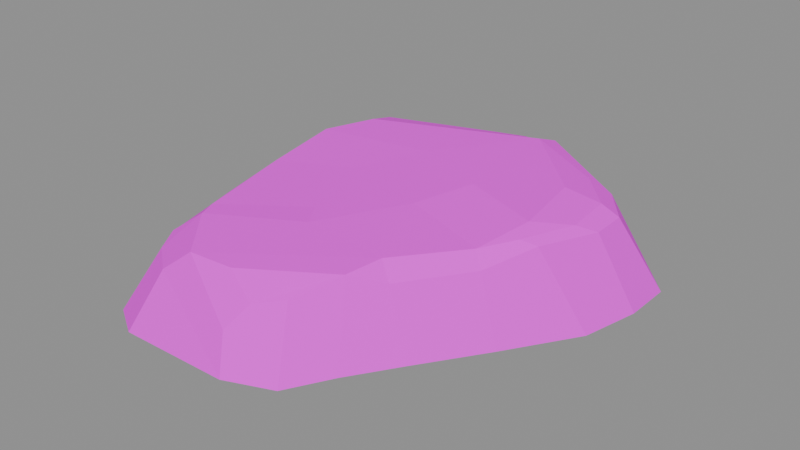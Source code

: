 # Source: pebble_round_4.blend  (saved by Blender 5.1.30; exported with 4.5.12 LTS)
import bpy
from mathutils import Matrix  # noqa: F401  (used for matrix-valued properties, if any)

bpy.ops.wm.read_factory_settings(use_empty=True)
scene = bpy.context.scene
scene.name = 'Scene'

# ---- images (referenced by path relative to the original .blend; pixels are not part of the script)
import os
ASSET_DIR = os.environ.get("B2B_ASSET_DIR", "")  # directory of the original .blend (textures are referenced by path, not embedded)
HERE = os.path.dirname(os.path.abspath(__file__))  # packed textures are extracted next to this script under _unpacked/

def load_image(name, relpath, width, height, colorspace="sRGB"):
    """Load a texture the original file referenced (path relative to the .blend, or extracted next to this script)."""
    p = next((c for c in (os.path.join(HERE, relpath), os.path.join(ASSET_DIR, relpath)) if relpath and os.path.exists(c)), "")
    if p:
        img = bpy.data.images.load(p, check_existing=True)
        img.name = name
    else:  # same state as the original file: an image datablock whose file is absent (Cycles renders it pink)
        img = bpy.data.images.new(name, width, height)
        img.source = "FILE"
        img.filepath = "//" + (relpath or name)
    img.colorspace_settings.name = colorspace
    return img
img_pathrocks_diffuse_png = load_image('PathRocks_Diffuse.png', 'PathRocks_Diffuse.png', 1024, 1024, 'sRGB')

# ---- materials (node trees are filled in below, after node groups)
mat_pathrocks = bpy.data.materials.new('PathRocks')
mat_pathrocks.roughness = 1.0

# ---- material node trees
mat_pathrocks.use_nodes = True; mat_pathrocks.node_tree.nodes.clear()
_N = mat_pathrocks.node_tree.nodes; _L = mat_pathrocks.node_tree.links
n0 = _N.new('ShaderNodeBsdfPrincipled'); n0.name = 'Principled BSDF'; n0.location = (-200, 100)
n0.inputs[2].default_value = 1.0
n1 = _N.new('ShaderNodeOutputMaterial'); n1.name = 'Material Output'; n1.location = (200, 100)
n2 = _N.new('ShaderNodeNormalMap'); n2.name = 'Normal Map'; n2.location = (-600, -600)
n2.label = 'Normal/Map'
n2.inputs[0].default_value = 0.0
n3 = _N.new('ShaderNodeTexImage'); n3.name = 'Image Texture'; n3.location = (-600, 300)
n3.image = img_pathrocks_diffuse_png
_L.new(n0.outputs[0], n1.inputs[0])
_L.new(n2.outputs[0], n0.inputs[5])
_L.new(n3.outputs[0], n0.inputs[0])
n1.is_active_output = True

# ---- meshes
me_cube_017_retopology = bpy.data.meshes.new('Cube.017_Retopology')
me_cube_017_retopology.from_pydata([(0.1823, 0.01881, -0.002706), (0.1424, -0.000999, 0.07583), (0.117, -0.04373, 0.06272), (0.138, -0.04784, -0.003408), (0.0963, -0.1121, -0.002142), (0.07324, -0.1054, 0.06193), (0.05107, -0.1322, 0.07377), (0.06598, -0.1589, -0.001774), (0.03964, -0.1994, -0.004007), (0.02811, -0.1722, 0.06065), (0.003232, -0.1884, 0.05502), (-0.001937, -0.2212, -0.0003116), (-0.01083, -0.2062, 0.03418), (-0.02782, -0.1787, 0.07176), (-0.07123, -0.1828, 0.07248), (-0.09525, -0.1937, 0.05275), (-0.1137, -0.2217, -0.002108), (-0.1118, -0.1347, 0.07624), (-0.124, -0.1713, 0.05367), (-0.1511, -0.1989, -0.005632), (-0.1341, -0.1497, 0.0582), (-0.1462, -0.1377, 0.05027), (-0.1734, -0.1563, -0.000861), (-0.1192, -0.1162, 0.07587), (-0.1358, -0.02116, 0.08076), (-0.1863, -0.03804, 0.03883), (-0.1636, 0.0637, 0.06916), (-0.1417, 0.0527, 0.0871), (-0.2105, -0.04302, -0.002219), (-0.1896, 0.0696, -5.396e-05), (-0.176, 0.1276, -0.001634), (-0.1535, 0.117, 0.06385), (-0.1332, 0.1391, 0.07548), (-0.1214, 0.09994, 0.08836), (-0.1407, 0.1799, 0.0004165), (-0.03855, 0.1931, 0.06712), (-0.05442, 0.2271, -0.002121), (0.001821, 0.2307, 0.004281), (-0.003842, 0.1972, 0.06986), (0.03799, 0.1821, 0.07684), (0.03975, 0.2228, 0.00296), (0.04117, 0.1522, 0.09377), (0.05017, 0.166, 0.08984), (0.06574, 0.2094, -0.0005388), (0.1669, 0.1494, 1.665e-05), (0.1369, 0.1253, 0.07454), (0.1635, 0.0924, 0.07289), (0.1952, 0.1238, -0.003048), (0.1957, 0.07452, -0.002139), (0.1632, 0.05873, 0.07177), (0.05971, -0.09804, 0.07713), (0.1058, -0.03545, 0.07562), (-0.02514, -0.09323, 0.07948), (-0.04005, -0.06996, 0.07988), (-0.06176, 0.005872, 0.08424), (-0.03237, 0.06965, 0.08844), (0.1146, 0.08155, 0.0907), (0.1229, 0.01383, 0.08653), (0.07801, 0.1168, 0.09248), (0.02513, -0.01563, 0.08381), (0.04527, 0.04174, 0.08748), (0.1286, -0.00762, 0.0803), (0.1507, 0.04121, 0.08132), (0.1479, 0.08725, 0.08328), (0.115, 0.1217, 0.08463)], [], [(0, 1, 2, 3), (2, 5, 4, 3), (4, 5, 6, 7), (6, 9, 8, 7), (8, 9, 10, 11), (10, 12, 11), (10, 9, 6, 13), (13, 14, 12, 10), (14, 15, 11, 12), (15, 16, 11), (14, 17, 18, 15), (16, 15, 18, 19), (17, 20, 18), (20, 21, 22, 19), (19, 18, 20), (21, 20, 17, 23), (23, 24, 25, 21), (25, 24, 27, 26), (25, 28, 22, 21), (28, 25, 26, 29), (29, 26, 31, 30), (31, 26, 27, 32), (27, 33, 32), (32, 34, 30, 31), (32, 35, 36, 34), (36, 35, 38, 37), (38, 39, 40, 37), (38, 35, 32, 33), (33, 41, 39, 38), (39, 41, 42), (42, 43, 40, 39), (43, 42, 45, 44), (45, 46, 47, 44), (47, 46, 49, 48), (48, 49, 1, 0), (6, 5, 50), (50, 5, 2, 51), (51, 2, 1, 61), (6, 50, 14, 13), (17, 14, 50, 52), (52, 53, 23, 17), (53, 54, 24, 23), (54, 55, 27, 24), (55, 41, 33, 27), (58, 60, 57, 56), (60, 55, 54, 59), (57, 60, 59, 51), (41, 55, 60, 58), (59, 54, 53, 52), (52, 50, 51, 59), (62, 61, 1, 49), (63, 62, 49, 46), (64, 63, 46, 45), (64, 41, 58), (45, 42, 41, 64), (58, 56, 63, 64), (56, 57, 62, 63), (57, 51, 61, 62), (43, 3, 29), (7, 11, 16, 22), (7, 8, 11), (3, 4, 28, 29), (16, 19, 22), (36, 43, 29, 34), (29, 30, 34), (0, 3, 43, 44), (36, 37, 43), (37, 40, 43), (22, 28, 4, 7), (48, 0, 44, 47)])
me_cube_017_retopology.polygons.foreach_set('use_smooth', [True] * 70)
_k = set([(0, 1), (0, 3), (0, 44), (0, 48), (1, 2), (1, 49), (1, 61), (2, 3), (2, 5), (2, 51), (3, 4), (3, 43), (4, 5), (4, 7), (4, 28), (5, 6), (5, 50), (6, 7), (6, 9), (6, 13), (6, 50), (7, 8), (7, 11), (8, 9), (8, 11), (9, 10), (10, 11), (10, 12), (10, 13), (11, 12), (11, 15), (11, 16), (12, 14), (13, 14), (14, 15), (14, 17), (14, 50), (15, 16), (15, 18), (16, 19), (16, 22), (17, 18), (17, 20), (17, 23), (17, 52), (18, 19), (18, 20), (19, 20), (19, 22), (20, 21), (21, 22), (21, 23), (21, 25), (22, 28), (23, 24), (23, 53), (24, 25), (24, 27), (24, 54), (25, 26), (25, 28), (26, 27), (26, 29), (26, 31), (27, 32), (27, 33), (27, 55), (28, 29), (29, 30), (29, 34), (29, 43), (30, 31), (30, 34), (31, 32), (32, 33), (32, 34), (32, 35), (33, 38), (33, 41), (34, 36), (35, 36), (35, 38), (36, 37), (36, 43), (37, 38), (37, 40), (37, 43), (38, 39), (39, 40), (39, 41), (39, 42), (40, 43), (41, 42), (41, 55), (41, 58), (41, 64), (42, 43), (42, 45), (43, 44), (44, 45), (44, 47), (45, 46), (45, 64), (46, 47), (46, 49), (46, 63), (47, 48), (48, 49), (49, 62), (50, 51), (50, 52), (51, 57), (51, 59), (51, 61), (52, 53), (52, 59), (54, 55), (56, 57), (56, 58), (56, 63), (57, 60), (57, 62), (59, 60), (61, 62), (62, 63), (63, 64)])
me_cube_017_retopology.attributes.new('sharp_edge', 'BOOLEAN', 'EDGE').data.foreach_set('value', [ (min(e.vertices), max(e.vertices)) in _k for e in me_cube_017_retopology.edges])
_uv = me_cube_017_retopology.uv_layers.new(name='Default')
_uv.uv.foreach_set('vector', [0.7752, 0.4055, 0.749, 0.3797, 0.755, 0.3599, 0.7837, 0.3667, 0.755, 0.3599, 0.756, 0.3281, 0.7837, 0.3303, 0.7837, 0.3667, 0.7837, 0.3303, 0.756, 0.3281, 0.7509, 0.3139, 0.7822, 0.3033, 0.7509, 0.3139, 0.7531, 0.2949, 0.777, 0.28, 0.7822, 0.3033, 0.777, 0.28, 0.7531, 0.2949, 0.7487, 0.2833, 0.7643, 0.2613, 0.7487, 0.2833, 0.751, 0.2711, 0.7643, 0.2613, 0.7487, 0.2833, 0.7531, 0.2949, 0.7509, 0.3139, 0.7344, 0.2817, 0.7344, 0.2817, 0.7209, 0.2709, 0.751, 0.2711, 0.7487, 0.2833, 0.7209, 0.2709, 0.7168, 0.2584, 0.7643, 0.2613, 0.751, 0.2711, 0.7168, 0.2584, 0.7197, 0.2331, 0.7643, 0.2613, 0.7209, 0.2709, 0.6971, 0.2757, 0.7019, 0.2589, 0.7168, 0.2584, 0.7197, 0.2331, 0.7168, 0.2584, 0.7019, 0.2589, 0.699, 0.2303, 0.6971, 0.2757, 0.6931, 0.2635, 0.7019, 0.2589, 0.6931, 0.2635, 0.6854, 0.2625, 0.678, 0.2393, 0.699, 0.2303, 0.699, 0.2303, 0.7019, 0.2589, 0.6931, 0.2635, 0.6854, 0.2625, 0.6931, 0.2635, 0.6971, 0.2757, 0.6903, 0.2795, 0.6903, 0.2795, 0.6621, 0.3056, 0.6451, 0.2836, 0.6854, 0.2625, 0.6451, 0.2836, 0.6621, 0.3056, 0.6439, 0.3291, 0.6319, 0.3266, 0.6451, 0.2836, 0.6319, 0.2688, 0.678, 0.2393, 0.6854, 0.2625, 0.6319, 0.2688, 0.6451, 0.2836, 0.6319, 0.3266, 0.6046, 0.3152, 0.6046, 0.3152, 0.6319, 0.3266, 0.6227, 0.3468, 0.5951, 0.3425, 0.6227, 0.3468, 0.6319, 0.3266, 0.6439, 0.3291, 0.6265, 0.3588, 0.6439, 0.3291, 0.6398, 0.3491, 0.6265, 0.3588, 0.6265, 0.3588, 0.5955, 0.374, 0.5951, 0.3425, 0.6227, 0.3468, 0.6265, 0.3588, 0.6424, 0.3991, 0.6164, 0.4161, 0.5955, 0.374, 0.6164, 0.4161, 0.6424, 0.3991, 0.653, 0.4083, 0.6378, 0.4333, 0.653, 0.4083, 0.6704, 0.4133, 0.6544, 0.4419, 0.6378, 0.4333, 0.653, 0.4083, 0.6424, 0.3991, 0.6265, 0.3588, 0.6398, 0.3491, 0.6398, 0.3491, 0.6792, 0.4029, 0.6704, 0.4133, 0.653, 0.4083, 0.6704, 0.4133, 0.6792, 0.4029, 0.6788, 0.4097, 0.6788, 0.4097, 0.6679, 0.4473, 0.6544, 0.4419, 0.6704, 0.4133, 0.6679, 0.4473, 0.6788, 0.4097, 0.7158, 0.4174, 0.7235, 0.4512, 0.7158, 0.4174, 0.7318, 0.4134, 0.7418, 0.4463, 0.7235, 0.4512, 0.7418, 0.4463, 0.7318, 0.4134, 0.7404, 0.4032, 0.7597, 0.4295, 0.7597, 0.4295, 0.7404, 0.4032, 0.749, 0.3797, 0.7752, 0.4055, 0.7509, 0.3139, 0.756, 0.3281, 0.7466, 0.3275, 0.7466, 0.3275, 0.756, 0.3281, 0.755, 0.3599, 0.747, 0.3595, 0.747, 0.3595, 0.755, 0.3599, 0.749, 0.3797, 0.7462, 0.3741, 0.7509, 0.3139, 0.7466, 0.3275, 0.7209, 0.2709, 0.7344, 0.2817, 0.6971, 0.2757, 0.7209, 0.2709, 0.7466, 0.3275, 0.7162, 0.3095, 0.7162, 0.3095, 0.7057, 0.3133, 0.6903, 0.2795, 0.6971, 0.2757, 0.7057, 0.3133, 0.6805, 0.332, 0.6621, 0.3056, 0.6903, 0.2795, 0.6805, 0.332, 0.6753, 0.3593, 0.6439, 0.3291, 0.6621, 0.3056, 0.6753, 0.3593, 0.6792, 0.4029, 0.6398, 0.3491, 0.6439, 0.3291, 0.699, 0.3999, 0.707, 0.3683, 0.7377, 0.3789, 0.7185, 0.3974, 0.707, 0.3683, 0.6753, 0.3593, 0.6805, 0.332, 0.7149, 0.3457, 0.7377, 0.3789, 0.707, 0.3683, 0.7149, 0.3457, 0.747, 0.3595, 0.6792, 0.4029, 0.6753, 0.3593, 0.707, 0.3683, 0.699, 0.3999, 0.7149, 0.3457, 0.6805, 0.332, 0.7057, 0.3133, 0.7162, 0.3095, 0.7162, 0.3095, 0.7466, 0.3275, 0.747, 0.3595, 0.7149, 0.3457, 0.7394, 0.394, 0.7462, 0.3741, 0.749, 0.3797, 0.7404, 0.4032, 0.7275, 0.4072, 0.7394, 0.394, 0.7404, 0.4032, 0.7318, 0.4134, 0.7095, 0.4103, 0.7275, 0.4072, 0.7318, 0.4134, 0.7158, 0.4174, 0.7095, 0.4103, 0.6792, 0.4029, 0.699, 0.3999, 0.7158, 0.4174, 0.6788, 0.4097, 0.6792, 0.4029, 0.7095, 0.4103, 0.699, 0.3999, 0.7185, 0.3974, 0.7275, 0.4072, 0.7095, 0.4103, 0.7185, 0.3974, 0.7377, 0.3789, 0.7394, 0.394, 0.7275, 0.4072, 0.7377, 0.3789, 0.747, 0.3595, 0.7462, 0.3741, 0.7394, 0.394, 0.826, 0.8702, 0.7437, 0.7982, 0.8823, 0.7652, 0.7436, 0.744, 0.753, 0.7075, 0.7912, 0.6823, 0.8262, 0.6914, 0.7436, 0.744, 0.7434, 0.7242, 0.753, 0.7075, 0.7437, 0.7982, 0.7437, 0.7668, 0.8643, 0.7219, 0.8823, 0.7652, 0.7912, 0.6823, 0.8091, 0.6815, 0.8262, 0.6914, 0.8712, 0.8494, 0.826, 0.8702, 0.8823, 0.7652, 0.8902, 0.814, 0.8823, 0.7652, 0.8907, 0.7882, 0.8902, 0.814, 0.7434, 0.8309, 0.7437, 0.7982, 0.826, 0.8702, 0.7779, 0.8723, 0.8712, 0.8494, 0.8529, 0.8638, 0.826, 0.8702, 0.8529, 0.8638, 0.838, 0.8693, 0.826, 0.8702, 0.8262, 0.6914, 0.8643, 0.7219, 0.7437, 0.7668, 0.7436, 0.744, 0.7512, 0.853, 0.7434, 0.8309, 0.7779, 0.8723, 0.7624, 0.8698])
me_cube_017_retopology.materials.append(mat_pathrocks)
me_cube_017_retopology.update()
me_cube_017_retopology.normals_split_custom_set([tuple(v) for v in zip(*[iter([0.7943, -0.5413, 0.2758, 0.7943, -0.5413, 0.2758, 0.7943, -0.5413, 0.2758, 0.7943, -0.5413, 0.2758, 0.7869, -0.5332, 0.3106, 0.7869, -0.5332, 0.3106, 0.7869, -0.5332, 0.3106, 0.7869, -0.5332, 0.3106, 0.7922, -0.5088, 0.3371, 0.7922, -0.5088, 0.3371, 0.7922, -0.5088, 0.3371, 0.7922, -0.5088, 0.3371, 0.7675, -0.5364, 0.351, 0.7675, -0.5364, 0.351, 0.7675, -0.5364, 0.351, 0.7675, -0.5364, 0.351, 0.4406, -0.7935, 0.4197, 0.4406, -0.7935, 0.4197, 0.4406, -0.7935, 0.4197, 0.4406, -0.7935, 0.4197, 0.3688, -0.8146, 0.4477, 0.3688, -0.8146, 0.4477, 0.3688, -0.8146, 0.4477, 0.2242, -0.4745, 0.8512, 0.2242, -0.4745, 0.8512, 0.2242, -0.4745, 0.8512, 0.2242, -0.4745, 0.8512, 0.08483, -0.7854, 0.6131, 0.08483, -0.7854, 0.6131, 0.08483, -0.7854, 0.6131, 0.08483, -0.7854, 0.6131, -0.037, -0.8983, 0.4379, -0.037, -0.8983, 0.4379, -0.037, -0.8983, 0.4379, -0.037, -0.8983, 0.4379, -0.003419, -0.8906, 0.4549, -0.003419, -0.8906, 0.4549, -0.003419, -0.8906, 0.4549, -0.3854, -0.4325, 0.8151, -0.3854, -0.4325, 0.8151, -0.3854, -0.4325, 0.8151, -0.3854, -0.4325, 0.8151, -0.4919, -0.6891, 0.5321, -0.4919, -0.6891, 0.5321, -0.4919, -0.6891, 0.5321, -0.4919, -0.6891, 0.5321, -0.4193, -0.3715, 0.8284, -0.4193, -0.3715, 0.8284, -0.4193, -0.3715, 0.8284, -0.7298, -0.4283, 0.5328, -0.7298, -0.4283, 0.5328, -0.7298, -0.4283, 0.5328, -0.7298, -0.4283, 0.5328, -0.7147, -0.449, 0.5362, -0.7147, -0.449, 0.5362, -0.7147, -0.449, 0.5362, -0.5855, -0.1591, 0.7949, -0.5855, -0.1591, 0.7949, -0.5855, -0.1591, 0.7949, -0.5855, -0.1591, 0.7949, -0.6065, -0.1502, 0.7807, -0.6065, -0.1502, 0.7807, -0.6065, -0.1502, 0.7807, -0.6065, -0.1502, 0.7807, -0.6294, -0.1004, 0.7705, -0.6294, -0.1004, 0.7705, -0.6294, -0.1004, 0.7705, -0.6294, -0.1004, 0.7705, -0.8123, -0.2632, 0.5205, -0.8123, -0.2632, 0.5205, -0.8123, -0.2632, 0.5205, -0.8123, -0.2632, 0.5205, -0.9027, 0.1211, 0.4128, -0.9027, 0.1211, 0.4128, -0.9027, 0.1211, 0.4128, -0.9027, 0.1211, 0.4128, -0.9099, 0.2161, 0.3542, -0.9099, 0.2161, 0.3542, -0.9099, 0.2161, 0.3542, -0.9099, 0.2161, 0.3542, -0.5957, 0.1741, 0.7842, -0.5957, 0.1741, 0.7842, -0.5957, 0.1741, 0.7842, -0.5957, 0.1741, 0.7842, -0.4327, 0.1614, 0.887, -0.4327, 0.1614, 0.887, -0.4327, 0.1614, 0.887, -0.7792, 0.5167, 0.3549, -0.7792, 0.5167, 0.3549, -0.7792, 0.5167, 0.3549, -0.7792, 0.5167, 0.3549, -0.4086, 0.7818, 0.471, -0.4086, 0.7818, 0.471, -0.4086, 0.7818, 0.471, -0.4086, 0.7818, 0.471, -0.1215, 0.8838, 0.4519, -0.1215, 0.8838, 0.4519, -0.1215, 0.8838, 0.4519, -0.1215, 0.8838, 0.4519, 0.2143, 0.8575, 0.4678, 0.2143, 0.8575, 0.4678, 0.2143, 0.8575, 0.4678, 0.2143, 0.8575, 0.4678, -0.09321, 0.2995, 0.9495, -0.09321, 0.2995, 0.9495, -0.09321, 0.2995, 0.9495, -0.09321, 0.2995, 0.9495, -0.1227, 0.3674, 0.9219, -0.1227, 0.3674, 0.9219, -0.1227, 0.3674, 0.9219, -0.1227, 0.3674, 0.9219, -0.3088, 0.4439, 0.8412, -0.3088, 0.4439, 0.8412, -0.3088, 0.4439, 0.8412, 0.4793, 0.7596, 0.4396, 0.4793, 0.7596, 0.4396, 0.4793, 0.7596, 0.4396, 0.4793, 0.7596, 0.4396, 0.4502, 0.7758, 0.442, 0.4502, 0.7758, 0.442, 0.4502, 0.7758, 0.442, 0.4502, 0.7758, 0.442, 0.6578, 0.578, 0.4829, 0.6578, 0.578, 0.4829, 0.6578, 0.578, 0.4829, 0.6578, 0.578, 0.4829, 0.9188, 0.001376, 0.3947, 0.9188, 0.001376, 0.3947, 0.9188, 0.001376, 0.3947, 0.9188, 0.001376, 0.3947, 0.8953, -0.2538, 0.3661, 0.8953, -0.2538, 0.3661, 0.8953, -0.2538, 0.3661, 0.8953, -0.2538, 0.3661, 0.6654, -0.2379, 0.7076, 0.6654, -0.2379, 0.7076, 0.6654, -0.2379, 0.7076, 0.564, -0.4039, 0.7203, 0.564, -0.4039, 0.7203, 0.564, -0.4039, 0.7203, 0.564, -0.4039, 0.7203, 0.4702, -0.5039, 0.7246, 0.4702, -0.5039, 0.7246, 0.4702, -0.5039, 0.7246, 0.4702, -0.5039, 0.7246, 0.0306, -0.09928, 0.9946, 0.0306, -0.09928, 0.9946, 0.0306, -0.09928, 0.9946, 0.0306, -0.09928, 0.9946, 0.01291, -0.0845, 0.9963, 0.01291, -0.0845, 0.9963, 0.01291, -0.0845, 0.9963, 0.01291, -0.0845, 0.9963, -0.0337, -0.01878, 0.9993, -0.0337, -0.01878, 0.9993, -0.0337, -0.01878, 0.9993, -0.0337, -0.01878, 0.9993, -0.02012, -0.05818, 0.9981, -0.01358, -0.05313, 0.9985, -0.02064, -0.05869, 0.9981, -0.02064, -0.05869, 0.9981, -0.008256, -0.07492, 0.9972, -0.008256, -0.07492, 0.9972, -0.008256, -0.07492, 0.9972, -0.008256, -0.07492, 0.9972, -0.01459, -0.04013, 0.9991, -0.01459, -0.04013, 0.9991, -0.01459, -0.04013, 0.9991, -0.01459, -0.04013, 0.9991, -0.01076, -0.06182, 0.998, -0.01087, -0.06005, 0.9981, -0.01061, -0.06232, 0.998, -0.01061, -0.06232, 0.998, -0.01087, -0.06005, 0.9981, -0.01191, -0.05753, 0.9983, -0.01358, -0.05313, 0.9985, -0.01514, -0.05422, 0.9984, 0.01481, -0.1405, 0.99, 0.01481, -0.1405, 0.99, 0.01481, -0.1405, 0.99, 0.01481, -0.1405, 0.99, -0.01211, -0.05722, 0.9983, -0.01191, -0.05753, 0.9983, -0.01087, -0.06005, 0.9981, -0.01076, -0.06182, 0.998, -0.01514, -0.05422, 0.9984, -0.01358, -0.05313, 0.9985, -0.02012, -0.05818, 0.9981, -0.01553, -0.05373, 0.9984, 0.05488, -0.05785, 0.9968, 0.05488, -0.05785, 0.9968, 0.05488, -0.05785, 0.9968, 0.05488, -0.05785, 0.9968, 0.6064, -0.2177, 0.7647, 0.6064, -0.2177, 0.7647, 0.6064, -0.2177, 0.7647, 0.6064, -0.2177, 0.7647, 0.5851, -0.01278, 0.8108, 0.5851, -0.01278, 0.8108, 0.5851, -0.01278, 0.8108, 0.5851, -0.01278, 0.8108, 0.3981, 0.3125, 0.8625, 0.3981, 0.3125, 0.8625, 0.3981, 0.3125, 0.8625, 0.3981, 0.3125, 0.8625, 0.1858, 0.1542, 0.9704, 0.1849, 0.1568, 0.9702, 0.1884, 0.1468, 0.9711, 0.2636, 0.2776, 0.9238, 0.2636, 0.2776, 0.9238, 0.2636, 0.2776, 0.9238, 0.2636, 0.2776, 0.9238, 0.1884, 0.1468, 0.9711, 0.1891, 0.1447, 0.9712, 0.1891, 0.1447, 0.9712, 0.1858, 0.1542, 0.9704, 0.2187, -0.03111, 0.9753, 0.2187, -0.03111, 0.9753, 0.2187, -0.03111, 0.9753, 0.2187, -0.03111, 0.9753, 0.2408, -0.2113, 0.9473, 0.2408, -0.2113, 0.9473, 0.2408, -0.2113, 0.9473, 0.2408, -0.2113, 0.9473, -0.006937, 0.009203, -0.9999, -0.006657, 0.008976, -0.9999, -0.00653, 0.008872, -0.9999, 0.001496, -0.003521, -1.0, 0.002504, -0.001851, -1.0, 0.002504, -0.001851, -1.0, 0.001621, -0.003314, -1.0, -0.1731, 0.166, -0.9708, -0.1731, 0.166, -0.9708, -0.1731, 0.166, -0.9708, -0.006657, 0.008976, -0.9999, -0.003323, 0.006262, -1.0, -0.003323, 0.006262, -1.0, -0.00653, 0.008872, -0.9999, 0.2256, 0.224, -0.9481, 0.2256, 0.224, -0.9481, 0.2256, 0.224, -0.9481, -0.003137, -0.01044, -0.9999, -0.003137, -0.01044, -0.9999, -0.003137, -0.01044, -0.9999, -0.003137, -0.01044, -0.9999, 0.1488, -0.06186, -0.9869, 0.1488, -0.06186, -0.9869, 0.1488, -0.06186, -0.9869, 0.007896, 0.0162, -0.9998, 0.007896, 0.0162, -0.9998, 0.007896, 0.0162, -0.9998, 0.007896, 0.0162, -0.9998, 0.0747, 0.4269, -0.9012, 0.0747, 0.4269, -0.9012, 0.0747, 0.4269, -0.9012, 0.03125, 0.3081, -0.9508, 0.03125, 0.3081, -0.9508, 0.03125, 0.3081, -0.9508, 0.001621, -0.003314, -1.0, -0.002961, -0.0109, -0.9999, -0.002961, -0.0109, -0.9999, 0.001496, -0.003521, -1.0, -0.0629, 0.004484, -0.998, -0.0629, 0.004484, -0.998, -0.0629, 0.004484, -0.998, -0.0629, 0.004484, -0.998])] * 3)])

# ---- objects
ob_pebble_round_4 = bpy.data.objects.new('Pebble_Round_4', me_cube_017_retopology)
ob_pebble_round_4_1 = bpy.data.objects.new('pebble_round_4', None)

# ---- transforms, parenting, visibility, modifiers, constraints
ob_pebble_round_4.parent = ob_pebble_round_4_1
ob_pebble_round_4.location = (0.0, 0.0, 0.0)
ob_pebble_round_4.rotation_euler = (-1.629e-07, 0.0, 0.0)
ob_pebble_round_4.color = (0.8, 0.8, 0.8, 1.0)
ob_pebble_round_4_1.location = (0.0, 0.0, 0.0)
ob_pebble_round_4_1.empty_display_size = 0.5

# ---- collection membership
scene.collection.objects.link(ob_pebble_round_4)
scene.collection.objects.link(ob_pebble_round_4_1)

# ---- scene / render settings (as saved in the file)
scene.frame_start = 1; scene.frame_end = 250; scene.frame_set(1)
scene.render.engine = 'BLENDER_EEVEE_NEXT'
scene.render.bake_bias = 0.0
scene.render.bake_samples = 0
scene.cycles.sampling_pattern = 'TABULATED_SOBOL'
scene.eevee.use_volume_custom_range = False
bpy.context.view_layer.update()

# ---- added for rendering (the .blend has no active camera and no usable light): camera, sun + grey world if the file has none
cam_auto = bpy.data.cameras.new('AutoCamera')
cam_auto.lens = 50.0
cam_auto.sensor_width = 36.0
cam_auto.clip_end = 1000.0
ob_auto_camera = bpy.data.objects.new('AutoCamera', cam_auto)
scene.collection.objects.link(ob_auto_camera)
ob_auto_camera.location = (0.562646, -0.679525, 0.500109)
ob_auto_camera.rotation_euler = (1.09748, -7.21219e-08, 0.694738)
scene.camera = ob_auto_camera
light_auto_sun = bpy.data.lights.new('AutoSun', 'SUN')
light_auto_sun.energy = 3.0
light_auto_sun.angle = 0.0523599
ob_auto_sun = bpy.data.objects.new('AutoSun', light_auto_sun)
scene.collection.objects.link(ob_auto_sun)
ob_auto_sun.rotation_euler = (0.872665, 0.174533, 0.523599)
if scene.world is None:
    world_auto = bpy.data.worlds.new('AutoWorld')
    world_auto.color = (0.3, 0.3, 0.3)
    scene.world = world_auto
bpy.context.view_layer.update()
